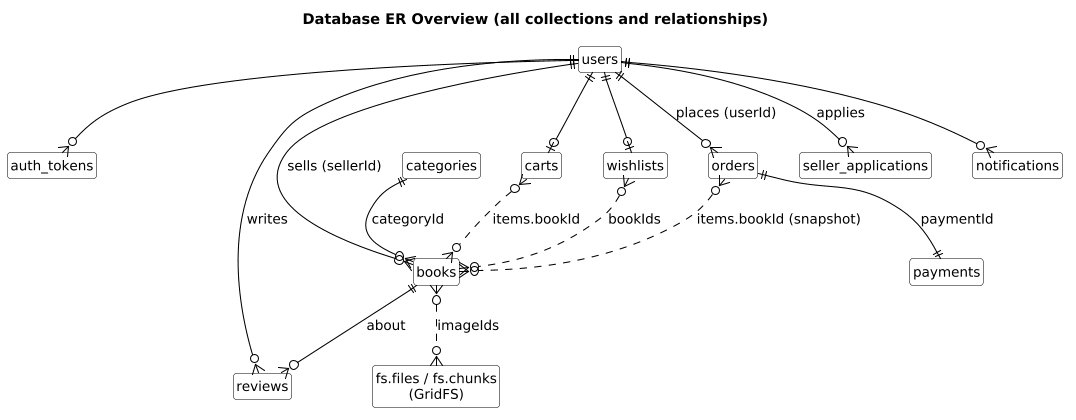

The diagram above was rendered by PlantUML. Its source (embedded in the PNG):
@startuml
skinparam shadowing false
skinparam defaultFontName Arial
skinparam defaultFontSize 13
skinparam ArrowColor #000000
skinparam roundcorner 6
skinparam dpi 100
skinparam component {
  BackgroundColor #FFFFFF
  BorderColor #000000
}
skinparam rectangle {
  BackgroundColor #F7F7F7
  BorderColor #000000
}
skinparam package {
  BackgroundColor #F7F7F7
  BorderColor #000000
}
skinparam node {
  BackgroundColor #F7F7F7
  BorderColor #000000
}
skinparam database {
  BackgroundColor #FFFFFF
  BorderColor #000000
}
skinparam cloud {
  BackgroundColor #FFFFFF
  BorderColor #000000
}
skinparam class {
  BackgroundColor #FFFFFF
  BorderColor #000000
}
skinparam entity {
  BackgroundColor #FFFFFF
  BorderColor #000000
}
title Database ER Overview (all collections and relationships)
hide circle
hide members
skinparam nodesep 40
skinparam ranksep 60
entity "users" as users
entity "auth_tokens" as auth_tokens
entity "categories" as categories
entity "books" as books
entity "carts" as carts
entity "wishlists" as wishlists
entity "orders" as orders
entity "payments" as payments
entity "reviews" as reviews
entity "seller_applications" as seller_applications
entity "notifications" as notifications
entity "fs.files / fs.chunks\n(GridFS)" as fsfiles
users ||--o{ auth_tokens
users ||--o{ books : sells (sellerId)
categories ||--o{ books : categoryId
users ||--o| carts
users ||--o| wishlists
users ||--o{ orders : places (userId)
orders ||--|| payments : paymentId
books ||--o{ reviews : about
users ||--o{ reviews : writes
users ||--o{ seller_applications : applies
users ||--o{ notifications
books }o..o{ fsfiles : imageIds
wishlists }o..o{ books : bookIds
carts }o..o{ books : items.bookId
orders }o..o{ books : items.bookId (snapshot)
@enduml